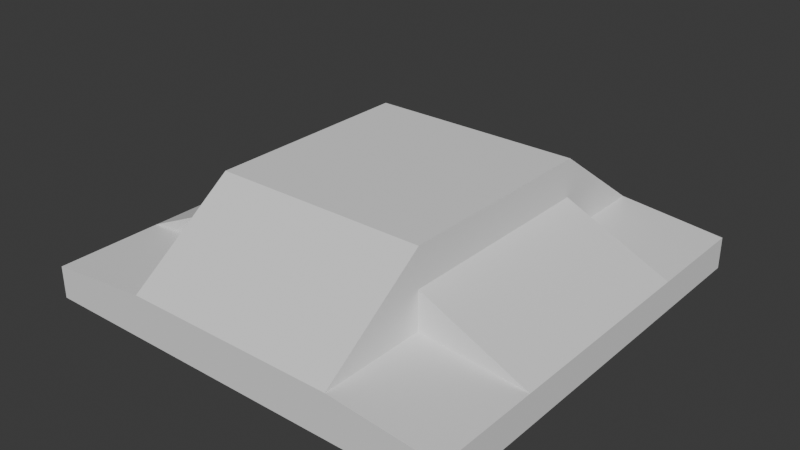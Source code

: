 # Source: turretbasev5.blend  (saved by Blender 4.2.66; exported with 4.5.12 LTS)
import bpy
from mathutils import Matrix  # noqa: F401  (used for matrix-valued properties, if any)

bpy.ops.wm.read_factory_settings(use_empty=True)
scene = bpy.context.scene
scene.name = 'Scene'

# ---- world
world_world = bpy.data.worlds.new('World'); scene.world = world_world
world_world.use_nodes = True; world_world.node_tree.nodes.clear()
_N = world_world.node_tree.nodes; _L = world_world.node_tree.links
n0 = _N.new('ShaderNodeOutputWorld'); n0.name = 'World Output'; n0.location = (300, 300)
n1 = _N.new('ShaderNodeBackground'); n1.name = 'Background'; n1.location = (10, 300)
n1.inputs[0].default_value = (0.05088, 0.05088, 0.05088, 1.0)
_L.new(n1.outputs[0], n0.inputs[0])
n0.is_active_output = True
world_world.color = (0.05088, 0.05088, 0.05088)
world_world.sun_shadow_jitter_overblur = 0.0

# ---- meshes
me_cube_001 = bpy.data.meshes.new('Cube.001')
me_cube_001.from_pydata([(-1.0, -1.0, -1.0), (-1.0, -1.0, 1.0), (-1.0, 1.0, -1.0), (-1.0, 1.0, 1.0), (1.0, -1.0, -1.0), (1.0, 1.0, -1.0), (1.0, -1.0, 0.5029), (0.5029, -1.0, 1.0), (0.5029, 1.0, 1.0), (1.0, 1.0, 0.5029), (-1.0, 0.0, -1.0), (-1.0, 0.0, 1.0), (1.0, 0.0, -1.0), (1.0, 0.0, 0.5029), (-1.0, 0.5, 1.0), (1.0, 0.5, -1.0), (1.0, 0.5, 0.5029), (-1.0, 0.5, -1.0), (0.5029, 0.5, 1.0), (-1.0, -0.5, -1.0), (0.5029, -0.5, 1.0), (-1.0, -0.5, 1.0), (1.0, -0.5, -1.0), (1.0, -0.5, 0.5029), (-1.0, -0.5, 4.573), (-1.0, 0.0, 4.573), (0.5029, 0.5, 4.573), (0.5029, 0.0, 4.573), (-1.0, 0.5, 4.573), (0.5029, -0.5, 4.573), (0.5029, 0.0, 2.787), (0.5029, -0.5, 2.787), (0.5029, 0.5, 2.787)], [], [(17, 14, 3, 2), (4, 6, 7, 1, 0), (2, 3, 8, 9, 5), (19, 22, 4, 0), (22, 23, 6, 4), (20, 7, 6, 23), (31, 30, 27, 29), (16, 18, 32), (15, 16, 13, 12), (17, 15, 12, 10), (19, 21, 11, 10), (2, 5, 15, 17), (5, 9, 16, 15), (8, 18, 16, 9), (10, 11, 14, 17), (0, 1, 21, 19), (11, 21, 24, 25), (20, 23, 31), (12, 13, 23, 22), (10, 12, 22, 19), (26, 28, 25, 27), (27, 25, 24, 29), (14, 11, 25, 28), (30, 32, 26, 27), (8, 3, 28, 26), (18, 8, 26, 32), (7, 29, 24, 1), (20, 31, 29, 7), (32, 30, 13, 16), (23, 13, 30, 31)])
_uv = me_cube_001.uv_layers.new(name='UVMap')
_uv.uv.foreach_set('vector', [0.375, 0.1875, 0.625, 0.1875, 0.625, 0.25, 0.375, 0.25, 0.375, 0.75, 0.5629, 0.75, 0.625, 0.8121, 0.625, 1.0, 0.375, 1.0, 0.375, 0.25, 0.625, 0.25, 0.625, 0.4379, 0.5629, 0.5, 0.375, 0.5, 0.125, 0.6875, 0.375, 0.6875, 0.375, 0.75, 0.125, 0.75, 0.375, 0.6875, 0.5629, 0.6875, 0.5629, 0.75, 0.375, 0.75, 0.6871, 0.6875, 0.6871, 0.75, 0.5629, 0.75, 0.5629, 0.6875, 0.6871, 0.6875, 0.6871, 0.625, 0.6871, 0.625, 0.6871, 0.6875, 0.5629, 0.5625, 0.6871, 0.5625, 0.6871, 0.5625, 0.375, 0.5625, 0.5629, 0.5625, 0.5629, 0.625, 0.375, 0.625, 0.125, 0.5625, 0.375, 0.5625, 0.375, 0.625, 0.125, 0.625, 0.375, 0.0625, 0.625, 0.0625, 0.625, 0.125, 0.375, 0.125, 0.125, 0.5, 0.375, 0.5, 0.375, 0.5625, 0.125, 0.5625, 0.375, 0.5, 0.5629, 0.5, 0.5629, 0.5625, 0.375, 0.5625, 0.6871, 0.5, 0.6871, 0.5625, 0.5629, 0.5625, 0.5629, 0.5, 0.375, 0.125, 0.625, 0.125, 0.625, 0.1875, 0.375, 0.1875, 0.375, 0.0, 0.625, 0.0, 0.625, 0.0625, 0.375, 0.0625, 0.625, 0.125, 0.625, 0.0625, 0.625, 0.0625, 0.625, 0.125, 0.6871, 0.6875, 0.5629, 0.6875, 0.6871, 0.6875, 0.375, 0.625, 0.5629, 0.625, 0.5629, 0.6875, 0.375, 0.6875, 0.125, 0.625, 0.375, 0.625, 0.375, 0.6875, 0.125, 0.6875, 0.6871, 0.5625, 0.875, 0.5625, 0.875, 0.625, 0.6871, 0.625, 0.6871, 0.625, 0.875, 0.625, 0.875, 0.6875, 0.6871, 0.6875, 0.625, 0.1875, 0.625, 0.125, 0.625, 0.125, 0.625, 0.1875, 0.6871, 0.625, 0.6871, 0.5625, 0.6871, 0.5625, 0.6871, 0.625, 0.625, 0.4379, 0.625, 0.25, 0.875, 0.5625, 0.6871, 0.5625, 0.6871, 0.5625, 0.625, 0.4379, 0.6871, 0.5625, 0.6871, 0.5625, 0.625, 0.8121, 0.6871, 0.6875, 0.875, 0.6875, 0.625, 1.0, 0.6871, 0.6875, 0.6871, 0.6875, 0.6871, 0.6875, 0.625, 0.8121, 0.6871, 0.5625, 0.6871, 0.625, 0.5629, 0.625, 0.5629, 0.5625, 0.5629, 0.6875, 0.5629, 0.625, 0.6871, 0.625, 0.6871, 0.6875])
me_cube_001.update()

# ---- objects
ob_cube = bpy.data.objects.new('Cube', me_cube_001)

# ---- transforms, parenting, visibility, modifiers, constraints
ob_cube.location = (0.0, 0.0, 0.0)
ob_cube.scale = (1.0, 1.0, 0.1)
_m = ob_cube.modifiers.new('Mirror', 'MIRROR')
_m.use_bisect_axis = (True, False, False)

# ---- collection membership
scene.collection.objects.link(ob_cube)

# ---- scene / render settings (as saved in the file)
scene.frame_start = 1; scene.frame_end = 250; scene.frame_set(1)
scene.render.engine = 'BLENDER_EEVEE_NEXT'
bpy.context.view_layer.update()

# ---- added for rendering (the .blend has no active camera and no usable light): camera, sun
cam_auto = bpy.data.cameras.new('AutoCamera')
cam_auto.lens = 50.0
cam_auto.sensor_width = 36.0
cam_auto.clip_end = 1000.0
ob_auto_camera = bpy.data.objects.new('AutoCamera', cam_auto)
scene.collection.objects.link(ob_auto_camera)
ob_auto_camera.location = (2.66725, -3.2007, 2.31247)
ob_auto_camera.rotation_euler = (1.09748, -7.21219e-08, 0.694738)
scene.camera = ob_auto_camera
light_auto_sun = bpy.data.lights.new('AutoSun', 'SUN')
light_auto_sun.energy = 3.0
light_auto_sun.angle = 0.0523599
ob_auto_sun = bpy.data.objects.new('AutoSun', light_auto_sun)
scene.collection.objects.link(ob_auto_sun)
ob_auto_sun.rotation_euler = (0.872665, 0.174533, 0.523599)
bpy.context.view_layer.update()
